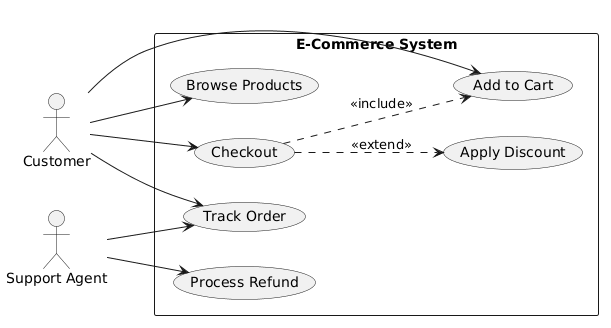

The diagram above was rendered by PlantUML. Its source (embedded in the PNG):
@startuml
left to right direction
actor Customer as C
actor "Support Agent" as SA

rectangle "E-Commerce System" {
  usecase "Browse Products" as UC1
  usecase "Add to Cart" as UC2
  usecase "Checkout" as UC3
  usecase "Apply Discount" as UC4
  usecase "Track Order" as UC5
  usecase "Process Refund" as UC6
}

C --> UC1
C --> UC2
C --> UC3
C --> UC5
UC3 ..> UC4 : <<extend>>
UC3 ..> UC2 : <<include>>
SA --> UC6
SA --> UC5
@enduml